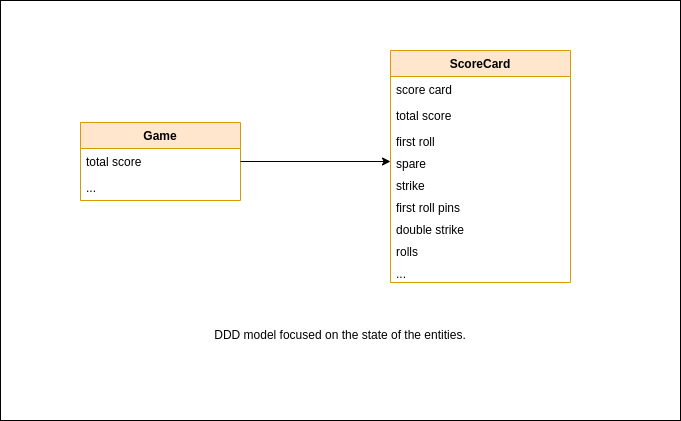

The diagram above was exported from draw.io. Its source (the exported page's mxGraphModel, read from the mxfile embedded in the PNG):
<mxGraphModel dx="1434" dy="775" grid="1" gridSize="10" guides="1" tooltips="1" connect="1" arrows="1" fold="1" page="1" pageScale="1" pageWidth="827" pageHeight="1169" math="0" shadow="0">
  <root>
    <mxCell id="zvBtunl48WTc0WQLWH8b-0" />
    <mxCell id="zvBtunl48WTc0WQLWH8b-1" parent="zvBtunl48WTc0WQLWH8b-0" />
    <mxCell id="zvBtunl48WTc0WQLWH8b-2" value="" style="rounded=0;whiteSpace=wrap;html=1;" vertex="1" parent="zvBtunl48WTc0WQLWH8b-1">
      <mxGeometry x="60" width="680" height="420" as="geometry" />
    </mxCell>
    <mxCell id="zvBtunl48WTc0WQLWH8b-3" value="Game" style="swimlane;fontStyle=1;align=center;verticalAlign=top;childLayout=stackLayout;horizontal=1;startSize=26;horizontalStack=0;resizeParent=1;resizeParentMax=0;resizeLast=0;collapsible=1;marginBottom=0;fillColor=#ffe6cc;strokeColor=#d79b00;" vertex="1" parent="zvBtunl48WTc0WQLWH8b-1">
      <mxGeometry x="140" y="122" width="160" height="78" as="geometry" />
    </mxCell>
    <mxCell id="zvBtunl48WTc0WQLWH8b-4" value="total score" style="text;strokeColor=none;fillColor=none;align=left;verticalAlign=top;spacingLeft=4;spacingRight=4;overflow=hidden;rotatable=0;points=[[0,0.5],[1,0.5]];portConstraint=eastwest;" vertex="1" parent="zvBtunl48WTc0WQLWH8b-3">
      <mxGeometry y="26" width="160" height="26" as="geometry" />
    </mxCell>
    <mxCell id="U_-eymiEgadsf9zevKqd-0" value="..." style="text;strokeColor=none;fillColor=none;align=left;verticalAlign=top;spacingLeft=4;spacingRight=4;overflow=hidden;rotatable=0;points=[[0,0.5],[1,0.5]];portConstraint=eastwest;" vertex="1" parent="zvBtunl48WTc0WQLWH8b-3">
      <mxGeometry y="52" width="160" height="26" as="geometry" />
    </mxCell>
    <mxCell id="zvBtunl48WTc0WQLWH8b-9" value="ScoreCard" style="swimlane;fontStyle=1;align=center;verticalAlign=top;childLayout=stackLayout;horizontal=1;startSize=26;horizontalStack=0;resizeParent=1;resizeParentMax=0;resizeLast=0;collapsible=1;marginBottom=0;fillColor=#ffe6cc;strokeColor=#d79b00;" vertex="1" parent="zvBtunl48WTc0WQLWH8b-1">
      <mxGeometry x="450" y="50" width="180" height="232" as="geometry" />
    </mxCell>
    <mxCell id="zvBtunl48WTc0WQLWH8b-10" value="score card" style="text;strokeColor=none;fillColor=none;align=left;verticalAlign=top;spacingLeft=4;spacingRight=4;overflow=hidden;rotatable=0;points=[[0,0.5],[1,0.5]];portConstraint=eastwest;" vertex="1" parent="zvBtunl48WTc0WQLWH8b-9">
      <mxGeometry y="26" width="180" height="26" as="geometry" />
    </mxCell>
    <mxCell id="zvBtunl48WTc0WQLWH8b-11" value="total score" style="text;strokeColor=none;fillColor=none;align=left;verticalAlign=top;spacingLeft=4;spacingRight=4;overflow=hidden;rotatable=0;points=[[0,0.5],[1,0.5]];portConstraint=eastwest;" vertex="1" parent="zvBtunl48WTc0WQLWH8b-9">
      <mxGeometry y="52" width="180" height="26" as="geometry" />
    </mxCell>
    <mxCell id="zvBtunl48WTc0WQLWH8b-12" value="first roll" style="text;strokeColor=none;fillColor=none;align=left;verticalAlign=top;spacingLeft=4;spacingRight=4;overflow=hidden;rotatable=0;points=[[0,0.5],[1,0.5]];portConstraint=eastwest;" vertex="1" parent="zvBtunl48WTc0WQLWH8b-9">
      <mxGeometry y="78" width="180" height="22" as="geometry" />
    </mxCell>
    <mxCell id="zvBtunl48WTc0WQLWH8b-13" value="spare" style="text;strokeColor=none;fillColor=none;align=left;verticalAlign=top;spacingLeft=4;spacingRight=4;overflow=hidden;rotatable=0;points=[[0,0.5],[1,0.5]];portConstraint=eastwest;" vertex="1" parent="zvBtunl48WTc0WQLWH8b-9">
      <mxGeometry y="100" width="180" height="22" as="geometry" />
    </mxCell>
    <mxCell id="zvBtunl48WTc0WQLWH8b-14" value="strike    " style="text;strokeColor=none;fillColor=none;align=left;verticalAlign=top;spacingLeft=4;spacingRight=4;overflow=hidden;rotatable=0;points=[[0,0.5],[1,0.5]];portConstraint=eastwest;" vertex="1" parent="zvBtunl48WTc0WQLWH8b-9">
      <mxGeometry y="122" width="180" height="22" as="geometry" />
    </mxCell>
    <mxCell id="zvBtunl48WTc0WQLWH8b-15" value="first roll pins" style="text;strokeColor=none;fillColor=none;align=left;verticalAlign=top;spacingLeft=4;spacingRight=4;overflow=hidden;rotatable=0;points=[[0,0.5],[1,0.5]];portConstraint=eastwest;" vertex="1" parent="zvBtunl48WTc0WQLWH8b-9">
      <mxGeometry y="144" width="180" height="22" as="geometry" />
    </mxCell>
    <mxCell id="zvBtunl48WTc0WQLWH8b-16" value="double strike" style="text;strokeColor=none;fillColor=none;align=left;verticalAlign=top;spacingLeft=4;spacingRight=4;overflow=hidden;rotatable=0;points=[[0,0.5],[1,0.5]];portConstraint=eastwest;" vertex="1" parent="zvBtunl48WTc0WQLWH8b-9">
      <mxGeometry y="166" width="180" height="22" as="geometry" />
    </mxCell>
    <mxCell id="zvBtunl48WTc0WQLWH8b-17" value="rolls" style="text;strokeColor=none;fillColor=none;align=left;verticalAlign=top;spacingLeft=4;spacingRight=4;overflow=hidden;rotatable=0;points=[[0,0.5],[1,0.5]];portConstraint=eastwest;" vertex="1" parent="zvBtunl48WTc0WQLWH8b-9">
      <mxGeometry y="188" width="180" height="22" as="geometry" />
    </mxCell>
    <mxCell id="U_-eymiEgadsf9zevKqd-1" value="..." style="text;strokeColor=none;fillColor=none;align=left;verticalAlign=top;spacingLeft=4;spacingRight=4;overflow=hidden;rotatable=0;points=[[0,0.5],[1,0.5]];portConstraint=eastwest;" vertex="1" parent="zvBtunl48WTc0WQLWH8b-9">
      <mxGeometry y="210" width="180" height="22" as="geometry" />
    </mxCell>
    <mxCell id="U_-eymiEgadsf9zevKqd-2" style="edgeStyle=orthogonalEdgeStyle;rounded=0;orthogonalLoop=1;jettySize=auto;html=1;entryX=0;entryY=0.5;entryDx=0;entryDy=0;" edge="1" parent="zvBtunl48WTc0WQLWH8b-1" source="zvBtunl48WTc0WQLWH8b-4" target="zvBtunl48WTc0WQLWH8b-13">
      <mxGeometry relative="1" as="geometry" />
    </mxCell>
    <mxCell id="U_-eymiEgadsf9zevKqd-3" value="DDD model focused on the state of the entities." style="text;html=1;strokeColor=none;fillColor=none;align=center;verticalAlign=middle;whiteSpace=wrap;rounded=0;" vertex="1" parent="zvBtunl48WTc0WQLWH8b-1">
      <mxGeometry x="255" y="320" width="290" height="30" as="geometry" />
    </mxCell>
  </root>
</mxGraphModel>